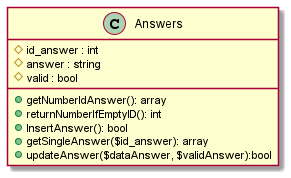

The diagram above was rendered by PlantUML. Its source (embedded in the PNG):
@startuml
Class Answers{
    #id_answer : int
    #answer : string
    #valid : bool

    +getNumberIdAnswer(): array
    +returnNumberIfEmptyID(): int
    +InsertAnswer(): bool
    +getSingleAnswer($id_answer): array
    +updateAnswer($dataAnswer, $validAnswer):bool
}
@enduml